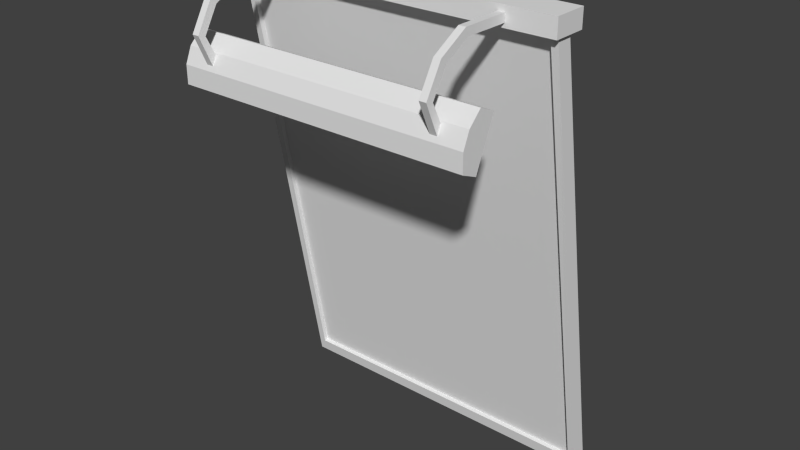 # Source: Promotion_small_02.blend  (saved by Blender 2.71.0; exported with 4.5.12 LTS)
import bpy
from mathutils import Matrix  # noqa: F401  (used for matrix-valued properties, if any)

bpy.ops.wm.read_factory_settings(use_empty=True)
scene = bpy.context.scene
scene.name = 'Scene'

# ---- collections
col_collection_1 = bpy.data.collections.new('Collection 1'); scene.collection.children.link(col_collection_1)

# ---- world
world_world = bpy.data.worlds.new('World'); scene.world = world_world
world_world.color = (0.05088, 0.05088, 0.05088)
world_world.use_sun_shadow = False
world_world.sun_shadow_jitter_overblur = 0.0
world_world.cycles.sampling_method = 'MANUAL'
world_world.cycles.sample_map_resolution = 256

# ---- meshes
me_plane_003 = bpy.data.meshes.new('Plane.003')
me_plane_003.from_pydata([(-0.7845, -4.213, 1.008), (-0.7409, -3.816, 1.484), (-0.7409, -4.021, 1.485), (-0.7409, -4.199, 1.383), (-0.7409, -4.301, 1.206), (-0.7409, -4.213, 1.008), (-0.7845, -4.301, 1.206), (-0.7845, -4.199, 1.383), (-0.7845, -4.021, 1.485), (-0.7845, -3.816, 1.484), (-0.7845, -4.174, 1.038), (-0.7409, -3.816, 1.434), (-0.7409, -4.008, 1.436), (-0.7409, -4.163, 1.347), (-0.7409, -4.253, 1.193), (-0.7409, -4.174, 1.038), (-0.7845, -4.253, 1.193), (-0.7845, -4.163, 1.347), (-0.7845, -4.008, 1.436), (-0.7845, -3.816, 1.434), (-0.7409, -3.695, 1.484), (-0.7845, -3.695, 1.484), (-0.7409, -3.695, 1.434), (-0.7845, -3.695, 1.434), (-1.053, -3.678, 1.432), (-1.053, -3.161, -1.409), (-1.053, -3.583, 1.449), (-1.053, -3.066, -1.392), (-1.01, -3.665, 1.357), (-1.01, -3.174, -1.334), (-1.01, -3.636, 1.362), (-1.01, -3.146, -1.329), (-0.5577, -3.356, -0.07067), (-0.5577, -3.175, -0.07067), (-0.4657, -3.175, -0.07067), (-0.4657, -3.356, -0.07067), (-0.5577, -3.356, 0.1106), (-0.5577, -3.175, 0.1106), (-0.4657, -3.175, 0.1106), (-0.4657, -3.356, 0.1106), (-0.5448, -3.175, -0.04531), (-0.4786, -3.175, -0.04531), (-0.5448, -3.175, 0.0852), (-0.4786, -3.175, 0.0852), (-0.5448, -3.107, -0.04531), (-0.4786, -3.107, -0.04531), (-0.5448, -3.107, 0.0852), (-0.4786, -3.107, 0.0852), (-0.5633, -3.107, -0.08184), (-0.4601, -3.107, -0.08184), (-0.5633, -3.107, 0.1217), (-0.4601, -3.107, 0.1217), (-0.5633, -2.801, -0.08184), (-0.4601, -2.801, -0.08184), (-0.5633, -2.801, 0.1217), (-0.4601, -2.801, 0.1217), (-0.509, -3.209, -0.03663), (-0.509, -3.322, -0.03663), (-0.509, -3.209, 0.07652), (-0.509, -3.322, 0.07652), (-1.072, -3.502, 1.406), (-1.072, -3.717, 1.406), (-1.072, -3.502, 1.519), (-1.072, -3.717, 1.519), (-0.9431, -4.129, 0.8343), (-0.9431, -4.007, 1.123), (-0.9431, -4.232, 0.878), (-0.9431, -4.11, 1.167), (-0.9431, -4.232, 0.9913), (-0.9431, -4.191, 1.088), (-0.9431, -4.024, 1.083), (-0.9431, -4.105, 0.8907), (-0.9012, -4.11, 1.167), (-0.9012, -4.007, 1.123), (-0.9012, -4.232, 0.878), (-0.9012, -4.129, 0.8343), (-0.9012, -4.105, 0.8907), (-0.9012, -4.024, 1.083), (-0.9012, -4.232, 0.9913), (-0.9012, -4.191, 1.088), (-0.9012, -4.142, 0.9066), (-0.9012, -4.061, 1.099), (0.7656, -4.213, 1.008), (0.7221, -3.816, 1.484), (0.7221, -4.021, 1.485), (0.7221, -4.199, 1.383), (0.7221, -4.301, 1.206), (0.7221, -4.213, 1.008), (0.7656, -4.301, 1.206), (0.7656, -4.199, 1.383), (0.7656, -4.021, 1.485), (0.7656, -3.816, 1.484), (0.7656, -4.174, 1.038), (0.7221, -3.816, 1.434), (0.7221, -4.008, 1.436), (0.7221, -4.163, 1.347), (0.7221, -4.253, 1.193), (0.7221, -4.174, 1.038), (0.7656, -4.253, 1.193), (0.7656, -4.163, 1.347), (0.7656, -4.008, 1.436), (0.7656, -3.816, 1.434), (0.7221, -3.695, 1.484), (0.7656, -3.695, 1.484), (0.7221, -3.695, 1.434), (0.7656, -3.695, 1.434), (1.034, -3.678, 1.432), (1.034, -3.161, -1.409), (1.034, -3.583, 1.449), (1.034, -3.066, -1.392), (0.9907, -3.665, 1.357), (0.9907, -3.174, -1.334), (0.9907, -3.636, 1.362), (0.9907, -3.146, -1.329), (0.5388, -3.356, -0.07067), (0.5388, -3.175, -0.07067), (0.4469, -3.175, -0.07067), (0.4469, -3.356, -0.07067), (0.5388, -3.356, 0.1106), (0.5388, -3.175, 0.1106), (0.4469, -3.175, 0.1106), (0.4469, -3.356, 0.1106), (0.526, -3.175, -0.04531), (0.4598, -3.175, -0.04531), (0.526, -3.175, 0.0852), (0.4598, -3.175, 0.0852), (0.526, -3.107, -0.04531), (0.4598, -3.107, -0.04531), (0.526, -3.107, 0.0852), (0.4598, -3.107, 0.0852), (0.5445, -3.107, -0.08184), (0.4412, -3.107, -0.08184), (0.5445, -3.107, 0.1217), (0.4412, -3.107, 0.1217), (0.5445, -2.801, -0.08184), (0.4412, -2.801, -0.08184), (0.5445, -2.801, 0.1217), (0.4412, -2.801, 0.1217), (0.4902, -3.209, -0.03663), (0.4902, -3.322, -0.03663), (0.4902, -3.209, 0.07652), (0.4902, -3.322, 0.07652), (1.053, -3.502, 1.406), (1.053, -3.717, 1.406), (1.053, -3.502, 1.519), (1.053, -3.717, 1.519), (0.9243, -4.129, 0.8343), (0.9243, -4.007, 1.123), (-0.00942, -4.007, 1.123), (-0.00942, -4.129, 0.8343), (0.9243, -4.232, 0.878), (0.9243, -4.11, 1.167), (-0.00942, -4.11, 1.167), (-0.00942, -4.232, 0.878), (0.9243, -4.232, 0.9913), (0.9243, -4.191, 1.088), (0.9243, -4.024, 1.083), (0.9243, -4.105, 0.8907), (-0.00942, -4.191, 1.088), (-0.00942, -4.232, 0.9913), (-0.00942, -4.105, 0.8907), (-0.00942, -4.024, 1.083), (0.8824, -4.11, 1.167), (0.8824, -4.007, 1.123), (0.8824, -4.232, 0.878), (0.8824, -4.129, 0.8343), (0.8824, -4.105, 0.8907), (0.8824, -4.024, 1.083), (0.8824, -4.232, 0.9913), (0.8824, -4.191, 1.088), (-0.00942, -4.142, 0.9066), (-0.00942, -4.061, 1.099), (0.8824, -4.142, 0.9066), (0.8824, -4.061, 1.099)], [], [(4, 6, 0, 5), (3, 7, 6, 4), (2, 8, 7, 3), (1, 9, 8, 2), (15, 10, 16, 14), (14, 16, 17, 13), (13, 17, 18, 12), (12, 18, 19, 11), (19, 9, 21, 23), (1, 2, 12, 11), (2, 3, 13, 12), (3, 4, 14, 13), (4, 5, 15, 14), (0, 6, 16, 10), (6, 7, 17, 16), (7, 8, 18, 17), (8, 9, 19, 18), (1, 11, 22, 20), (11, 19, 23, 22), (9, 1, 20, 21), (108, 109, 27, 26), (25, 24, 26, 27), (112, 30, 31, 113), (24, 25, 29, 28), (142, 60, 62, 144), (28, 29, 31, 30), (36, 37, 33, 32), (34, 33, 40, 41), (38, 39, 35, 34), (32, 33, 34, 35), (39, 38, 37, 36), (28, 110, 106, 24), (27, 109, 107, 25), (107, 111, 29, 25), (111, 113, 31, 29), (30, 112, 110, 28), (41, 40, 44, 45), (38, 34, 41, 43), (37, 38, 43, 42), (33, 37, 42, 40), (45, 44, 48, 49), (43, 41, 45, 47), (42, 43, 47, 46), (40, 42, 46, 44), (49, 48, 52, 53), (47, 45, 49, 51), (46, 47, 51, 50), (44, 46, 50, 48), (51, 49, 53, 55), (50, 51, 55, 54), (48, 50, 54, 52), (143, 61, 60, 142), (139, 57, 56, 138), (141, 59, 57, 139), (140, 58, 59, 141), (145, 63, 61, 143), (144, 62, 63, 145), (60, 61, 63, 62), (69, 67, 65, 70), (72, 152, 148, 73), (74, 66, 64, 75), (77, 73, 148, 161), (79, 72, 67, 69), (66, 68, 71, 64), (68, 69, 70, 71), (75, 76, 160, 149), (76, 77, 81, 80), (74, 78, 68, 66), (78, 79, 69, 68), (67, 72, 73, 65), (153, 74, 75, 149), (70, 65, 73, 77), (158, 152, 72, 79), (64, 71, 76, 75), (71, 70, 77, 76), (153, 159, 78, 74), (159, 158, 79, 78), (80, 81, 171, 170), (77, 161, 171, 81), (160, 76, 80, 170), (86, 87, 82, 88), (85, 86, 88, 89), (84, 85, 89, 90), (83, 84, 90, 91), (97, 96, 98, 92), (96, 95, 99, 98), (95, 94, 100, 99), (94, 93, 101, 100), (101, 105, 103, 91), (83, 93, 94, 84), (84, 94, 95, 85), (85, 95, 96, 86), (86, 96, 97, 87), (82, 92, 98, 88), (88, 98, 99, 89), (89, 99, 100, 90), (90, 100, 101, 91), (83, 102, 104, 93), (93, 104, 105, 101), (91, 103, 102, 83), (107, 109, 108, 106), (106, 110, 111, 107), (110, 112, 113, 111), (118, 114, 115, 119), (116, 123, 122, 115), (120, 116, 117, 121), (138, 56, 58, 140), (114, 117, 116, 115), (121, 118, 119, 120), (123, 127, 126, 122), (120, 125, 123, 116), (119, 124, 125, 120), (115, 122, 124, 119), (127, 131, 130, 126), (125, 129, 127, 123), (124, 128, 129, 125), (122, 126, 128, 124), (131, 135, 134, 130), (129, 133, 131, 127), (128, 132, 133, 129), (126, 130, 132, 128), (133, 137, 135, 131), (132, 136, 137, 133), (130, 134, 136, 132), (142, 144, 145, 143), (155, 156, 147, 151), (162, 163, 148, 152), (164, 165, 146, 150), (167, 161, 148, 163), (169, 155, 151, 162), (150, 146, 157, 154), (154, 157, 156, 155), (165, 149, 160, 166), (166, 172, 173, 167), (164, 150, 154, 168), (168, 154, 155, 169), (151, 147, 163, 162), (153, 149, 165, 164), (156, 167, 163, 147), (158, 169, 162, 152), (146, 165, 166, 157), (157, 166, 167, 156), (153, 164, 168, 159), (159, 168, 169, 158), (172, 170, 171, 173), (167, 173, 171, 161), (160, 170, 172, 166), (106, 108, 26, 24)])
_uv = me_plane_003.uv_layers.new(name='UVMap')
_uv.uv.foreach_set('vector', [0.2695, 0.3438, 0.2695, 0.3496, 0.25, 0.3496, 0.25, 0.3438, 0.2852, 0.3438, 0.2852, 0.3496, 0.2695, 0.3496, 0.2695, 0.3438, 0.3008, 0.3438, 0.3008, 0.3496, 0.2852, 0.3496, 0.2852, 0.3438, 0.3164, 0.3438, 0.3164, 0.3496, 0.3008, 0.3496, 0.3008, 0.3438, 0.2539, 0.3594, 0.2539, 0.3535, 0.2695, 0.3535, 0.2695, 0.3594, 0.2695, 0.3594, 0.2695, 0.3535, 0.2852, 0.3535, 0.2852, 0.3594, 0.2852, 0.3594, 0.2852, 0.3535, 0.3008, 0.3535, 0.3008, 0.3594, 0.3008, 0.3594, 0.3008, 0.3535, 0.3164, 0.3535, 0.3164, 0.3594, 0.3164, 0.3535, 0.3164, 0.3496, 0.3281, 0.3496, 0.3281, 0.3535, 0.3164, 0.3438, 0.3008, 0.3438, 0.3008, 0.3408, 0.3164, 0.3408, 0.3008, 0.3438, 0.2852, 0.3438, 0.2852, 0.3408, 0.3008, 0.3408, 0.2852, 0.3438, 0.2695, 0.3438, 0.2695, 0.3408, 0.2852, 0.3408, 0.2695, 0.3438, 0.25, 0.3438, 0.2539, 0.3408, 0.2695, 0.3408, 0.25, 0.3496, 0.2695, 0.3496, 0.2695, 0.3535, 0.2539, 0.3535, 0.2695, 0.3496, 0.2852, 0.3496, 0.2852, 0.3535, 0.2695, 0.3535, 0.2852, 0.3496, 0.3008, 0.3496, 0.3008, 0.3535, 0.2852, 0.3535, 0.3008, 0.3496, 0.3164, 0.3496, 0.3164, 0.3535, 0.3008, 0.3535, 0.3164, 0.3438, 0.3164, 0.3408, 0.3281, 0.3408, 0.3281, 0.3438, 0.3164, 0.3594, 0.3164, 0.3535, 0.3281, 0.3535, 0.3281, 0.3594, 0.3164, 0.3496, 0.3164, 0.3438, 0.3281, 0.3438, 0.3281, 0.3496, 0.02344, 0.2695, 0.02344, 0.02344, 0.3711, 0.02344, 0.3711, 0.2695, 0.3789, 0.02344, 0.3789, 0.2695, 0.3711, 0.2695, 0.3711, 0.02344, 0.666, 0.5459, 0.9727, 0.5459, 0.9727, 0.9854, 0.666, 0.9854, 0.3789, 0.2695, 0.3789, 0.02344, 0.3867, 0.03125, 0.3867, 0.2617, 0.02344, 0.3047, 0.3672, 0.3086, 0.3594, 0.3174, 0.02734, 0.3145, 0.3867, 0.2617, 0.3867, 0.03125, 0.3906, 0.03125, 0.3906, 0.2617, 0.3916, 0.2598, 0.4072, 0.2637, 0.4072, 0.2793, 0.3877, 0.2793, 0.4072, 0.2949, 0.4072, 0.2793, 0.4111, 0.2793, 0.4111, 0.2949, 0.4111, 0.252, 0.3994, 0.2441, 0.4033, 0.2363, 0.415, 0.2402, 0.3877, 0.2793, 0.4072, 0.2793, 0.4072, 0.2949, 0.3877, 0.2988, 0.3994, 0.2441, 0.4111, 0.252, 0.4072, 0.2637, 0.3916, 0.2598, 0.3633, 0.2852, 0.03125, 0.2852, 0.02344, 0.2773, 0.3711, 0.2773, 0.3711, 0.02344, 0.02344, 0.02344, 0.02344, 0.01562, 0.3711, 0.01562, 0.02344, 0.01562, 0.03125, 0.01172, 0.3633, 0.01172, 0.3711, 0.01562, 0.03125, 0.01172, 0.03125, 0.003906, 0.3633, 0.003906, 0.3633, 0.01172, 0.3633, 0.2891, 0.03125, 0.2891, 0.03125, 0.2852, 0.3633, 0.2852, 0.4111, 0.2949, 0.4111, 0.2793, 0.4189, 0.2832, 0.415, 0.2949, 0.4111, 0.252, 0.415, 0.2402, 0.415, 0.2402, 0.4111, 0.252, 0.4072, 0.2637, 0.4111, 0.252, 0.4111, 0.252, 0.4111, 0.2637, 0.4072, 0.2793, 0.4072, 0.2637, 0.4111, 0.2637, 0.4111, 0.2793, 0.415, 0.2949, 0.4189, 0.2832, 0.4229, 0.2832, 0.415, 0.2988, 0.4111, 0.252, 0.415, 0.2402, 0.4189, 0.2402, 0.4189, 0.252, 0.4111, 0.2637, 0.4111, 0.252, 0.4189, 0.252, 0.4189, 0.2676, 0.4111, 0.2793, 0.4111, 0.2637, 0.4189, 0.2676, 0.4189, 0.2832, 0.415, 0.2988, 0.4229, 0.2832, 0.4463, 0.2871, 0.4424, 0.3066, 0.4189, 0.252, 0.4189, 0.2402, 0.4189, 0.2363, 0.4229, 0.252, 0.4189, 0.2676, 0.4189, 0.252, 0.4229, 0.252, 0.4229, 0.2676, 0.4189, 0.2832, 0.4189, 0.2676, 0.4229, 0.2676, 0.4229, 0.2832, 0.4229, 0.252, 0.4189, 0.2363, 0.4424, 0.2324, 0.4463, 0.248, 0.4229, 0.2676, 0.4229, 0.252, 0.4463, 0.248, 0.4463, 0.2676, 0.4229, 0.2832, 0.4229, 0.2676, 0.4463, 0.2676, 0.4463, 0.2871, 0.02344, 0.291, 0.3672, 0.291, 0.3672, 0.3086, 0.02344, 0.3047, 0.003906, 0.3633, 0.1719, 0.3633, 0.1719, 0.373, 0.003906, 0.373, 0.003906, 0.3555, 0.1719, 0.3555, 0.1719, 0.3633, 0.003906, 0.3633, 0.003906, 0.3467, 0.1719, 0.3467, 0.1719, 0.3555, 0.003906, 0.3555, 0.01953, 0.3301, 0.3711, 0.3301, 0.3711, 0.3408, 0.01953, 0.3408, 0.02734, 0.3145, 0.3594, 0.3174, 0.3711, 0.3301, 0.01953, 0.3301, 0.3672, 0.3086, 0.3828, 0.3232, 0.3711, 0.3301, 0.3594, 0.3174, 0.9492, 0.04004, 0.9492, 0.02734, 0.9688, 0.02051, 0.9688, 0.02734, 0.9424, 0.02051, 0.6885, 0.02051, 0.6885, 0.0009766, 0.9424, 0.007812, 0.9355, 0.07324, 0.9492, 0.06641, 0.9492, 0.08594, 0.9424, 0.08594, 0.9424, 0.1318, 0.9424, 0.1377, 0.6885, 0.1514, 0.6885, 0.1445, 0.9355, 0.04004, 0.9424, 0.02051, 0.9492, 0.02734, 0.9492, 0.04004, 0.9492, 0.06641, 0.9492, 0.05371, 0.9688, 0.05957, 0.9688, 0.07324, 0.9492, 0.05371, 0.9492, 0.04004, 0.9688, 0.02734, 0.9688, 0.05957, 0.9424, 0.08594, 0.9355, 0.09277, 0.6885, 0.09277, 0.6885, 0.08594, 0.9355, 0.09277, 0.9424, 0.1318, 0.9355, 0.125, 0.9355, 0.09863, 0.9355, 0.07324, 0.9355, 0.05371, 0.9492, 0.05371, 0.9492, 0.06641, 0.9355, 0.05371, 0.9355, 0.04004, 0.9492, 0.04004, 0.9492, 0.05371, 0.9492, 0.02734, 0.9424, 0.02051, 0.9424, 0.007812, 0.9551, 0.007812, 0.6885, 0.06641, 0.9355, 0.07324, 0.9424, 0.08594, 0.6885, 0.08594, 0.9551, 0.1318, 0.9551, 0.1377, 0.9424, 0.1377, 0.9424, 0.1318, 0.6885, 0.03418, 0.6885, 0.02051, 0.9424, 0.02051, 0.9355, 0.04004, 0.9492, 0.08594, 0.9492, 0.09277, 0.9355, 0.09277, 0.9424, 0.08594, 0.9492, 0.09277, 0.9551, 0.1318, 0.9424, 0.1318, 0.9355, 0.09277, 0.6885, 0.06641, 0.6885, 0.05371, 0.9355, 0.05371, 0.9355, 0.07324, 0.6885, 0.05371, 0.6885, 0.03418, 0.9355, 0.04004, 0.9355, 0.05371, 0.9355, 0.09863, 0.9355, 0.125, 0.6885, 0.1318, 0.6885, 0.09277, 0.9424, 0.1318, 0.6885, 0.1445, 0.6885, 0.1318, 0.9355, 0.125, 0.6885, 0.09277, 0.9355, 0.09277, 0.9355, 0.09863, 0.6885, 0.09277, 0.1914, 0.3496, 0.1719, 0.3496, 0.1719, 0.3438, 0.1914, 0.3438, 0.207, 0.3496, 0.1914, 0.3496, 0.1914, 0.3438, 0.207, 0.3438, 0.2227, 0.3496, 0.207, 0.3496, 0.207, 0.3438, 0.2227, 0.3438, 0.2383, 0.3496, 0.2227, 0.3496, 0.2227, 0.3438, 0.2383, 0.3438, 0.1758, 0.3535, 0.1914, 0.3535, 0.1914, 0.3594, 0.1758, 0.3594, 0.1914, 0.3535, 0.207, 0.3535, 0.207, 0.3594, 0.1914, 0.3594, 0.207, 0.3535, 0.2227, 0.3535, 0.2227, 0.3594, 0.207, 0.3594, 0.2227, 0.3535, 0.2383, 0.3535, 0.2383, 0.3594, 0.2227, 0.3594, 0.2383, 0.3408, 0.25, 0.3408, 0.25, 0.3438, 0.2383, 0.3438, 0.2383, 0.3496, 0.2383, 0.3535, 0.2227, 0.3535, 0.2227, 0.3496, 0.2227, 0.3496, 0.2227, 0.3535, 0.207, 0.3535, 0.207, 0.3496, 0.207, 0.3496, 0.207, 0.3535, 0.1914, 0.3535, 0.1914, 0.3496, 0.1914, 0.3496, 0.1914, 0.3535, 0.1758, 0.3535, 0.1719, 0.3496, 0.1719, 0.3438, 0.1758, 0.3408, 0.1914, 0.3438, 0.1914, 0.3438, 0.1914, 0.3438, 0.1914, 0.3438, 0.207, 0.3408, 0.207, 0.3438, 0.207, 0.3438, 0.207, 0.3408, 0.2227, 0.3408, 0.2227, 0.3438, 0.2227, 0.3438, 0.2227, 0.3408, 0.2383, 0.3408, 0.2383, 0.3438, 0.2383, 0.3496, 0.25, 0.3496, 0.25, 0.3535, 0.2383, 0.3535, 0.2383, 0.3535, 0.25, 0.3535, 0.25, 0.3594, 0.2383, 0.3594, 0.2383, 0.3438, 0.25, 0.3438, 0.25, 0.3496, 0.2383, 0.3496, 0.01562, 0.02344, 0.02344, 0.02344, 0.02344, 0.2695, 0.01562, 0.2695, 0.01562, 0.2695, 0.007812, 0.2617, 0.007812, 0.03125, 0.01562, 0.02344, 0.007812, 0.2617, 0.003906, 0.2617, 0.003906, 0.03125, 0.007812, 0.03125, 0.4229, 0.3066, 0.4424, 0.3066, 0.4424, 0.3223, 0.4268, 0.3223, 0.458, 0.3301, 0.4541, 0.3301, 0.4424, 0.3262, 0.4424, 0.3223, 0.4111, 0.3223, 0.3994, 0.3262, 0.3955, 0.3145, 0.4072, 0.3105, 0.003906, 0.3408, 0.1719, 0.3408, 0.1719, 0.3467, 0.003906, 0.3467, 0.4424, 0.3066, 0.4619, 0.3105, 0.458, 0.3301, 0.4424, 0.3223, 0.4072, 0.3105, 0.4229, 0.3066, 0.4268, 0.3223, 0.4111, 0.3223, 0.4541, 0.3301, 0.4541, 0.334, 0.4424, 0.334, 0.4424, 0.3262, 0.4111, 0.3223, 0.4111, 0.3262, 0.3994, 0.3262, 0.3994, 0.3262, 0.4268, 0.3223, 0.4268, 0.3262, 0.4111, 0.3262, 0.4111, 0.3223, 0.4424, 0.3223, 0.4424, 0.3262, 0.4268, 0.3262, 0.4268, 0.3223, 0.4541, 0.334, 0.4541, 0.334, 0.4424, 0.3379, 0.4424, 0.334, 0.4111, 0.3262, 0.4111, 0.334, 0.3994, 0.3301, 0.3994, 0.3262, 0.4268, 0.3262, 0.4268, 0.334, 0.4111, 0.334, 0.4111, 0.3262, 0.4424, 0.3262, 0.4424, 0.334, 0.4268, 0.334, 0.4268, 0.3262, 0.4541, 0.334, 0.4619, 0.3613, 0.4424, 0.3613, 0.4424, 0.3379, 0.4111, 0.334, 0.4111, 0.3379, 0.3955, 0.3301, 0.3994, 0.3301, 0.4268, 0.334, 0.4268, 0.3379, 0.4111, 0.3379, 0.4111, 0.334, 0.4424, 0.334, 0.4424, 0.3379, 0.4268, 0.3379, 0.4268, 0.334, 0.4111, 0.3379, 0.4033, 0.3613, 0.3877, 0.3574, 0.3955, 0.3301, 0.4268, 0.3379, 0.4229, 0.3613, 0.4033, 0.3613, 0.4111, 0.3379, 0.4424, 0.3379, 0.4424, 0.3613, 0.4229, 0.3613, 0.4268, 0.3379, 0.02344, 0.3047, 0.02734, 0.3145, 0.01953, 0.3301, 0.003906, 0.3232, 0.4277, 0.04004, 0.4082, 0.02734, 0.4082, 0.02051, 0.4277, 0.02051, 0.4414, 0.02051, 0.4414, 0.007812, 0.6885, 0.0009766, 0.6885, 0.02051, 0.4414, 0.06641, 0.4414, 0.08594, 0.4277, 0.08594, 0.4277, 0.06641, 0.4414, 0.1318, 0.6885, 0.1445, 0.6885, 0.1514, 0.4346, 0.1377, 0.4414, 0.04004, 0.4277, 0.04004, 0.4277, 0.02051, 0.4414, 0.02051, 0.4277, 0.06641, 0.4082, 0.06641, 0.4082, 0.05957, 0.4277, 0.05371, 0.4277, 0.05371, 0.4082, 0.05957, 0.4082, 0.02734, 0.4277, 0.04004, 0.4414, 0.08594, 0.6885, 0.08594, 0.6885, 0.09277, 0.4414, 0.09277, 0.4414, 0.09277, 0.4473, 0.09863, 0.4473, 0.125, 0.4414, 0.1318, 0.4414, 0.06641, 0.4277, 0.06641, 0.4277, 0.05371, 0.4414, 0.05371, 0.4414, 0.05371, 0.4277, 0.05371, 0.4277, 0.04004, 0.4414, 0.04004, 0.4277, 0.02051, 0.4277, 0.007812, 0.4414, 0.007812, 0.4414, 0.02051, 0.6885, 0.06641, 0.6885, 0.08594, 0.4414, 0.08594, 0.4414, 0.06641, 0.4277, 0.1318, 0.4414, 0.1318, 0.4346, 0.1377, 0.4277, 0.1377, 0.6885, 0.03418, 0.4414, 0.04004, 0.4414, 0.02051, 0.6885, 0.02051, 0.4277, 0.08594, 0.4414, 0.08594, 0.4414, 0.09277, 0.4277, 0.09277, 0.4277, 0.09277, 0.4414, 0.09277, 0.4414, 0.1318, 0.4277, 0.1318, 0.6885, 0.06641, 0.4414, 0.06641, 0.4414, 0.05371, 0.6885, 0.05371, 0.6885, 0.05371, 0.4414, 0.05371, 0.4414, 0.04004, 0.6885, 0.03418, 0.4473, 0.09863, 0.6885, 0.09277, 0.6885, 0.1318, 0.4473, 0.125, 0.4414, 0.1318, 0.4473, 0.125, 0.6885, 0.1318, 0.6885, 0.1445, 0.6885, 0.09277, 0.6885, 0.09277, 0.4473, 0.09863, 0.4414, 0.09277, 0.02344, 0.2773, 0.02344, 0.2695, 0.3711, 0.2695, 0.3711, 0.2773])
me_plane_003.use_remesh_preserve_volume = False
me_plane_003.use_remesh_preserve_attributes = False
me_plane_003.use_mirror_vertex_groups = False
me_plane_003.update()

# ---- objects
ob_plane_002 = bpy.data.objects.new('Plane.002', me_plane_003)

# ---- transforms, parenting, visibility, modifiers, constraints
ob_plane_002.location = (0.0, 0.0, 0.0)
ob_plane_002.lineart.crease_threshold = 0.0

# ---- collection membership
col_collection_1.objects.link(ob_plane_002)

# ---- scene / render settings (as saved in the file)
scene.frame_start = 1; scene.frame_end = 250; scene.frame_set(1)
scene.render.engine = 'BLENDER_EEVEE_NEXT'
scene.render.resolution_percentage = 50
scene.render.dither_intensity = 0.0
scene.cycles.use_denoising = False
scene.cycles.samples = 10
scene.cycles.sampling_pattern = 'TABULATED_SOBOL'
scene.cycles.light_sampling_threshold = 0.0
scene.cycles.use_adaptive_sampling = False
scene.cycles.use_light_tree = False
scene.cycles.blur_glossy = 0.0
scene.cycles.volume_bounces = 1
scene.cycles.pixel_filter_type = 'GAUSSIAN'
scene.cycles.sample_clamp_indirect = 0.0
scene.view_settings.view_transform = 'Standard'
bpy.context.view_layer.update()

# ---- added for rendering (the .blend has no active camera and no usable light): camera, sun
cam_auto = bpy.data.cameras.new('AutoCamera')
cam_auto.lens = 50.0
cam_auto.sensor_width = 36.0
cam_auto.clip_end = 1000.0
ob_auto_camera = bpy.data.objects.new('AutoCamera', cam_auto)
scene.collection.objects.link(ob_auto_camera)
ob_auto_camera.location = (3.6147, -7.90002, 2.95404)
ob_auto_camera.rotation_euler = (1.09748, -7.21219e-08, 0.694738)
scene.camera = ob_auto_camera
light_auto_sun = bpy.data.lights.new('AutoSun', 'SUN')
light_auto_sun.energy = 3.0
light_auto_sun.angle = 0.0523599
ob_auto_sun = bpy.data.objects.new('AutoSun', light_auto_sun)
scene.collection.objects.link(ob_auto_sun)
ob_auto_sun.rotation_euler = (0.872665, 0.174533, 0.523599)
bpy.context.view_layer.update()
